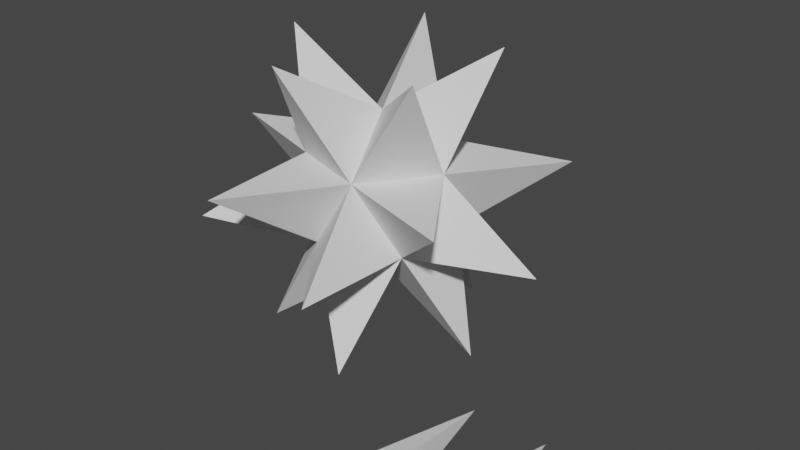# Source: objects.blend  (saved by Blender 3.2.14; exported with 4.5.12 LTS)
import bpy
from mathutils import Matrix  # noqa: F401  (used for matrix-valued properties, if any)

bpy.ops.wm.read_factory_settings(use_empty=True)
scene = bpy.context.scene
scene.name = 'Scene'

# ---- collections
col_collection = bpy.data.collections.new('Collection'); scene.collection.children.link(col_collection)

# ---- world
world_world = bpy.data.worlds.new('World'); scene.world = world_world
world_world.use_nodes = True; world_world.node_tree.nodes.clear()
_N = world_world.node_tree.nodes; _L = world_world.node_tree.links
n0 = _N.new('ShaderNodeOutputWorld'); n0.name = 'World Output'; n0.location = (300, 300)
n1 = _N.new('ShaderNodeBackground'); n1.name = 'Background'; n1.location = (10, 300)
n1.inputs[0].default_value = (0.05088, 0.05088, 0.05088, 1.0)
_L.new(n1.outputs[0], n0.inputs[0])
n0.is_active_output = True
world_world.color = (0.05088, 0.05088, 0.05088)
world_world.use_sun_shadow = False
world_world.sun_shadow_jitter_overblur = 0.0

# ---- meshes
me_cube_001 = bpy.data.meshes.new('Cube.001')
me_cube_001.from_pydata([(-0.1772, -0.2694, -0.08378), (-0.1772, -0.2694, 0.08378), (0.1881, -0.2694, -0.08378), (0.1881, -0.2694, 0.08378), (0.005431, 0.6656, 0.0), (0.3068, -0.4404, 0.3497), (0.6276, -0.4404, 0.3497), (0.3068, -0.4404, -0.3497), (0.6276, -0.4404, -0.3497), (0.4672, 1.35, 0.0), (-0.643, -0.4404, 0.3497), (-0.3222, -0.4404, 0.3497), (-0.643, -0.4404, -0.3497), (-0.3222, -0.4404, -0.3497), (-0.4826, 1.35, 0.0)], [], [(0, 1, 4), (4, 3, 2), (2, 3, 1, 0), (4, 2, 0), (4, 1, 3), (5, 6, 9), (9, 8, 7), (7, 8, 6, 5), (9, 7, 5), (9, 6, 8), (10, 11, 14), (14, 13, 12), (12, 13, 11, 10), (14, 12, 10), (14, 11, 13)])
_uv = me_cube_001.uv_layers.new(name='UVMap')
_uv.uv.foreach_set('vector', [0.6637, 0.7668, 0.6175, 0.7668, 0.6406, 0.5047, 0.6175, 0.5047, 0.6175, 0.7678, 0.5715, 0.7637, 0.7099, 0.6054, 0.6637, 0.6054, 0.6637, 0.5047, 0.7099, 0.5047, 0.481, 0.5047, 0.481, 0.7678, 0.3822, 0.7485, 0.09888, 0.5047, 0.09888, 0.7678, 0.0, 0.7485, 0.2774, 1.0, 0.1893, 0.9922, 0.2774, 0.4954, 0.8489, 0.5046, 0.7608, 0.007755, 0.8489, 0.0, 0.09888, 0.5047, 0.1873, 0.5047, 0.1873, 0.6975, 0.09888, 0.6975, 0.7608, 0.5047, 0.5715, 0.03685, 0.7608, 0.0, 0.1893, 0.0, 0.1893, 0.5047, 0.0, 0.4678, 0.3659, 0.9981, 0.2774, 0.9981, 0.3217, 0.4954, 0.8931, 0.0, 0.9374, 0.5027, 0.8489, 0.5027, 0.481, 0.5047, 0.5695, 0.5047, 0.5695, 0.6975, 0.481, 0.6975, 0.5715, 0.5047, 0.3822, 0.03685, 0.5715, 0.0, 0.2857, 0.0, 0.3822, 0.4954, 0.1893, 0.4954])
me_cube_001.update()
me_cube_002 = bpy.data.meshes.new('Cube.002')
me_cube_002.from_pydata([(0.0, 0.0, -1.0), (0.7236, -0.5257, -0.4472), (-0.2764, -0.8506, -0.4472), (-0.8944, 0.0, -0.4472), (-0.2764, 0.8506, -0.4472), (0.7236, 0.5257, -0.4472), (0.2764, -0.8506, 0.4472), (-0.7236, -0.5257, 0.4472), (-0.7236, 0.5257, 0.4472), (0.2764, 0.8506, 0.4472), (0.8944, 0.0, 0.4472), (0.0, 0.0, 1.0), (0.4136, -1.282, -1.761), (1.347, -0.002929, -1.761), (-1.092, -0.7896, -1.761), (-1.092, 0.7896, -1.761), (0.4136, 1.282, -1.761), (2.178, -0.002932, -0.4176), (0.6701, -2.072, -0.4176), (-1.76, -1.282, -0.4176), (-1.763, 1.278, -0.4176), (0.6701, 2.072, -0.4176), (1.76, -1.282, 0.4176), (-0.6732, -2.072, 0.4126), (-2.179, -6.995e-08, 0.4126), (-0.6732, 2.072, 0.4126), (1.76, 1.282, 0.4176), (1.088, -0.7943, 1.761), (-0.4136, -1.282, 1.761), (-1.347, -0.002929, 1.761), (-0.4192, 1.28, 1.761), (1.092, 0.7896, 1.761)], [], [(1, 12, 0), (2, 12, 1), (0, 12, 2), (0, 13, 1), (5, 13, 0), (1, 13, 5), (2, 14, 0), (3, 14, 2), (0, 14, 3), (3, 15, 0), (4, 15, 3), (0, 15, 4), (4, 16, 0), (5, 16, 4), (0, 16, 5), (5, 17, 1), (10, 17, 5), (1, 17, 10), (1, 18, 2), (6, 18, 1), (2, 18, 6), (2, 19, 3), (7, 19, 2), (3, 19, 7), (3, 20, 4), (8, 20, 3), (4, 20, 8), (4, 21, 5), (9, 21, 4), (5, 21, 9), (10, 22, 1), (6, 22, 10), (1, 22, 6), (6, 23, 2), (7, 23, 6), (2, 23, 7), (7, 24, 3), (8, 24, 7), (3, 24, 8), (8, 25, 4), (9, 25, 8), (4, 25, 9), (9, 26, 5), (10, 26, 9), (5, 26, 10), (10, 27, 6), (11, 27, 10), (6, 27, 11), (6, 28, 7), (11, 28, 6), (7, 28, 11), (7, 29, 8), (11, 29, 7), (8, 29, 11), (8, 30, 9), (11, 30, 8), (9, 30, 11), (9, 31, 10), (11, 31, 9), (10, 31, 11)])
_uv = me_cube_002.uv_layers.new(name='UVMap')
_uv.uv.foreach_set('vector', [0.2727, 0.1575, 0.1818, 0.0, 0.1818, 0.0, 0.09091, 0.1575, 0.2727, 0.1575, 0.2727, 0.1575, 0.1818, 0.0, 0.09091, 0.1575, 0.09091, 0.1575, 0.3636, 0.0, 0.2727, 0.1575, 0.2727, 0.1575, 0.4545, 0.1575, 0.3636, 0.0, 0.3636, 0.0, 0.2727, 0.1575, 0.4545, 0.1575, 0.4545, 0.1575, 1.0, 0.1575, 0.9091, 0.0, 0.9091, 0.0, 0.8182, 0.1575, 1.0, 0.1575, 1.0, 0.1575, 0.9091, 0.0, 0.8182, 0.1575, 0.8182, 0.1575, 0.8182, 0.1575, 0.7273, 0.0, 0.7273, 0.0, 0.6364, 0.1575, 0.8182, 0.1575, 0.8182, 0.1575, 0.7273, 0.0, 0.6364, 0.1575, 0.6364, 0.1575, 0.6364, 0.1575, 0.5455, 0.0, 0.5455, 0.0, 0.4545, 0.1575, 0.6364, 0.1575, 0.6364, 0.1575, 0.5455, 0.0, 0.4545, 0.1575, 0.4545, 0.1575, 0.4545, 0.1575, 0.2727, 0.1575, 0.2727, 0.1575, 0.3636, 0.3149, 0.4545, 0.1575, 0.4545, 0.1575, 0.2727, 0.1575, 0.3636, 0.3149, 0.3636, 0.3149, 0.2727, 0.1575, 0.09091, 0.1575, 0.09091, 0.1575, 0.1818, 0.3149, 0.2727, 0.1575, 0.2727, 0.1575, 0.09091, 0.1575, 0.1818, 0.3149, 0.1818, 0.3149, 1.0, 0.1575, 0.8182, 0.1575, 0.8182, 0.1575, 0.9091, 0.3149, 1.0, 0.1575, 1.0, 0.1575, 0.8182, 0.1575, 0.9091, 0.3149, 0.9091, 0.3149, 0.8182, 0.1575, 0.6364, 0.1575, 0.6364, 0.1575, 0.7273, 0.3149, 0.8182, 0.1575, 0.8182, 0.1575, 0.6364, 0.1575, 0.7273, 0.3149, 0.7273, 0.3149, 0.6364, 0.1575, 0.4545, 0.1575, 0.4545, 0.1575, 0.5455, 0.3149, 0.6364, 0.1575, 0.6364, 0.1575, 0.4545, 0.1575, 0.5455, 0.3149, 0.5455, 0.3149, 0.3636, 0.3149, 0.2727, 0.1575, 0.2727, 0.1575, 0.1818, 0.3149, 0.3636, 0.3149, 0.3636, 0.3149, 0.2727, 0.1575, 0.1818, 0.3149, 0.1818, 0.3149, 0.1818, 0.3149, 0.09091, 0.1575, 0.09091, 0.1575, 0.0, 0.3149, 0.1818, 0.3149, 0.1818, 0.3149, 0.09091, 0.1575, 0.0, 0.3149, 0.0, 0.3149, 0.9091, 0.3149, 0.8182, 0.1575, 0.8182, 0.1575, 0.7273, 0.3149, 0.9091, 0.3149, 0.9091, 0.3149, 0.8182, 0.1575, 0.7273, 0.3149, 0.7273, 0.3149, 0.7273, 0.3149, 0.6364, 0.1575, 0.6364, 0.1575, 0.5455, 0.3149, 0.7273, 0.3149, 0.7273, 0.3149, 0.6364, 0.1575, 0.5455, 0.3149, 0.5455, 0.3149, 0.5455, 0.3149, 0.4545, 0.1575, 0.4545, 0.1575, 0.3636, 0.3149, 0.5455, 0.3149, 0.5455, 0.3149, 0.4545, 0.1575, 0.3636, 0.3149, 0.3636, 0.3149, 0.3636, 0.3149, 0.1818, 0.3149, 0.1818, 0.3149, 0.2727, 0.4724, 0.3636, 0.3149, 0.3636, 0.3149, 0.1818, 0.3149, 0.2727, 0.4724, 0.2727, 0.4724, 0.1818, 0.3149, 0.0, 0.3149, 0.0, 0.3149, 0.09091, 0.4724, 0.1818, 0.3149, 0.1818, 0.3149, 0.0, 0.3149, 0.09091, 0.4724, 0.09091, 0.4724, 0.9091, 0.3149, 0.7273, 0.3149, 0.7273, 0.3149, 0.8182, 0.4724, 0.9091, 0.3149, 0.9091, 0.3149, 0.7273, 0.3149, 0.8182, 0.4724, 0.8182, 0.4724, 0.7273, 0.3149, 0.5455, 0.3149, 0.5455, 0.3149, 0.6364, 0.4724, 0.7273, 0.3149, 0.7273, 0.3149, 0.5455, 0.3149, 0.6364, 0.4724, 0.6364, 0.4724, 0.5455, 0.3149, 0.3636, 0.3149, 0.3636, 0.3149, 0.4545, 0.4724, 0.5455, 0.3149, 0.5455, 0.3149, 0.3636, 0.3149, 0.4545, 0.4724, 0.4545, 0.4724])
me_cube_002.update()

# ---- objects
ob_cube = bpy.data.objects.new('Cube', me_cube_001)
ob_cube_001 = bpy.data.objects.new('Cube.001', me_cube_002)

# ---- transforms, parenting, visibility, modifiers, constraints
ob_cube.location = (0.0, 0.0, 0.0)
ob_cube_001.location = (-2.31, 1.919, 1.995)

# ---- collection membership
col_collection.objects.link(ob_cube)
col_collection.objects.link(ob_cube_001)

# ---- scene / render settings (as saved in the file)
scene.frame_start = 1; scene.frame_end = 250; scene.frame_set(1)
scene.render.engine = 'BLENDER_EEVEE_NEXT'
scene.cycles.sampling_pattern = 'TABULATED_SOBOL'
scene.cycles.use_light_tree = False
scene.view_settings.view_transform = 'Filmic'
bpy.context.view_layer.update()

# ---- added for rendering (the .blend has no active camera and no usable light): camera, sun
cam_auto = bpy.data.cameras.new('AutoCamera')
cam_auto.lens = 50.0
cam_auto.sensor_width = 36.0
cam_auto.clip_end = 1000.0
ob_auto_camera = bpy.data.objects.new('AutoCamera', cam_auto)
scene.collection.objects.link(ob_auto_camera)
ob_auto_camera.location = (5.39392, -7.01357, 7.56242)
ob_auto_camera.rotation_euler = (1.09748, -7.21219e-08, 0.694738)
scene.camera = ob_auto_camera
light_auto_sun = bpy.data.lights.new('AutoSun', 'SUN')
light_auto_sun.energy = 3.0
light_auto_sun.angle = 0.0523599
ob_auto_sun = bpy.data.objects.new('AutoSun', light_auto_sun)
scene.collection.objects.link(ob_auto_sun)
ob_auto_sun.rotation_euler = (0.872665, 0.174533, 0.523599)
bpy.context.view_layer.update()
